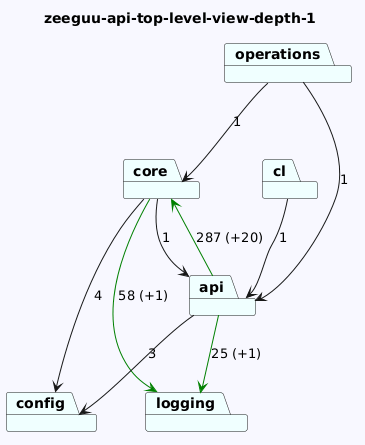

The diagram above was rendered by PlantUML. Its source (embedded in the PNG):
@startuml
skinparam backgroundColor GhostWhite
title zeeguu-api-top-level-view-depth-1
package "logging" #Azure
package "cl" #Azure
package "operations" #Azure
package "core" #Azure
package "config" #Azure
package "api" #Azure

"cl"-->"api"  : 1
"operations"-->"api"  : 1
"operations"-->"core"  : 1
"core"-->"logging" #Green : 58 (+1)
"core"-->"config"  : 4
"core"-->"api"  : 1

"api"-->"logging" #Green : 25 (+1)
"api"-->"config"  : 3
"api"-->"core" #Green : 287 (+20)
@enduml